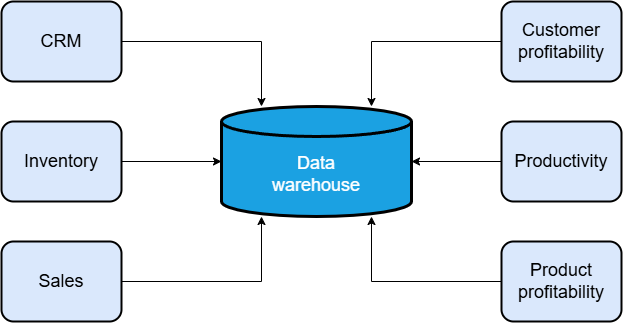

The diagram above was exported from draw.io. Its source (the exported page's mxGraphModel, read from the mxfile embedded in the PNG):
<mxGraphModel dx="1489" dy="764" grid="1" gridSize="10" guides="1" tooltips="1" connect="1" arrows="1" fold="1" page="1" pageScale="1" pageWidth="827" pageHeight="1169" math="0" shadow="0">
  <root>
    <mxCell id="0" />
    <mxCell id="1" parent="0" />
    <mxCell id="5ecLKk59kmnM32Hp33ej-3" value="&lt;font style=&quot;font-size: 18px;&quot;&gt;Data&lt;/font&gt;&lt;div&gt;&lt;font style=&quot;font-size: 18px;&quot;&gt;warehouse&lt;/font&gt;&lt;/div&gt;" style="shape=cylinder3;whiteSpace=wrap;html=1;boundedLbl=1;backgroundOutline=1;size=15;fillColor=#1ba1e2;fontColor=#ffffff;strokeColor=#000000;strokeWidth=3;" parent="1" vertex="1">
      <mxGeometry x="500" y="575" width="190" height="110" as="geometry" />
    </mxCell>
    <mxCell id="5ecLKk59kmnM32Hp33ej-10" style="edgeStyle=orthogonalEdgeStyle;rounded=0;orthogonalLoop=1;jettySize=auto;html=1;" parent="1" source="5ecLKk59kmnM32Hp33ej-4" target="5ecLKk59kmnM32Hp33ej-3" edge="1">
      <mxGeometry relative="1" as="geometry">
        <Array as="points">
          <mxPoint x="540" y="510" />
        </Array>
      </mxGeometry>
    </mxCell>
    <mxCell id="5ecLKk59kmnM32Hp33ej-4" value="CRM" style="rounded=1;whiteSpace=wrap;html=1;fontSize=18;fillColor=#dae8fc;strokeColor=#000000;strokeWidth=2;" parent="1" vertex="1">
      <mxGeometry x="280" y="470" width="120" height="80" as="geometry" />
    </mxCell>
    <mxCell id="5ecLKk59kmnM32Hp33ej-11" style="edgeStyle=orthogonalEdgeStyle;rounded=0;orthogonalLoop=1;jettySize=auto;html=1;" parent="1" source="5ecLKk59kmnM32Hp33ej-5" target="5ecLKk59kmnM32Hp33ej-3" edge="1">
      <mxGeometry relative="1" as="geometry" />
    </mxCell>
    <mxCell id="5ecLKk59kmnM32Hp33ej-5" value="Inventory" style="rounded=1;whiteSpace=wrap;html=1;fontSize=18;fillColor=#dae8fc;strokeColor=#000000;strokeWidth=2;" parent="1" vertex="1">
      <mxGeometry x="280" y="590" width="120" height="80" as="geometry" />
    </mxCell>
    <mxCell id="5ecLKk59kmnM32Hp33ej-12" style="edgeStyle=orthogonalEdgeStyle;rounded=0;orthogonalLoop=1;jettySize=auto;html=1;" parent="1" source="5ecLKk59kmnM32Hp33ej-6" target="5ecLKk59kmnM32Hp33ej-3" edge="1">
      <mxGeometry relative="1" as="geometry">
        <Array as="points">
          <mxPoint x="540" y="750" />
        </Array>
      </mxGeometry>
    </mxCell>
    <mxCell id="5ecLKk59kmnM32Hp33ej-6" value="Sales" style="rounded=1;whiteSpace=wrap;html=1;fontSize=18;fillColor=#dae8fc;strokeColor=#000000;strokeWidth=2;" parent="1" vertex="1">
      <mxGeometry x="280" y="710" width="120" height="80" as="geometry" />
    </mxCell>
    <mxCell id="5ecLKk59kmnM32Hp33ej-13" style="edgeStyle=orthogonalEdgeStyle;rounded=0;orthogonalLoop=1;jettySize=auto;html=1;" parent="1" source="5ecLKk59kmnM32Hp33ej-7" target="5ecLKk59kmnM32Hp33ej-3" edge="1">
      <mxGeometry relative="1" as="geometry">
        <Array as="points">
          <mxPoint x="650" y="510" />
        </Array>
      </mxGeometry>
    </mxCell>
    <mxCell id="5ecLKk59kmnM32Hp33ej-7" value="Customer&lt;div&gt;profitability&lt;/div&gt;" style="rounded=1;whiteSpace=wrap;html=1;fontSize=18;fillColor=#dae8fc;strokeColor=#000000;strokeWidth=2;" parent="1" vertex="1">
      <mxGeometry x="780" y="470" width="120" height="80" as="geometry" />
    </mxCell>
    <mxCell id="5ecLKk59kmnM32Hp33ej-14" style="edgeStyle=orthogonalEdgeStyle;rounded=0;orthogonalLoop=1;jettySize=auto;html=1;" parent="1" source="5ecLKk59kmnM32Hp33ej-8" target="5ecLKk59kmnM32Hp33ej-3" edge="1">
      <mxGeometry relative="1" as="geometry" />
    </mxCell>
    <mxCell id="5ecLKk59kmnM32Hp33ej-8" value="Productivity" style="rounded=1;whiteSpace=wrap;html=1;fontSize=18;fillColor=#dae8fc;strokeColor=#000000;strokeWidth=2;" parent="1" vertex="1">
      <mxGeometry x="780" y="590" width="120" height="80" as="geometry" />
    </mxCell>
    <mxCell id="5ecLKk59kmnM32Hp33ej-15" style="edgeStyle=orthogonalEdgeStyle;rounded=0;orthogonalLoop=1;jettySize=auto;html=1;" parent="1" source="5ecLKk59kmnM32Hp33ej-9" target="5ecLKk59kmnM32Hp33ej-3" edge="1">
      <mxGeometry relative="1" as="geometry">
        <Array as="points">
          <mxPoint x="650" y="750" />
        </Array>
      </mxGeometry>
    </mxCell>
    <mxCell id="5ecLKk59kmnM32Hp33ej-9" value="Product&lt;div&gt;profitability&lt;/div&gt;" style="rounded=1;whiteSpace=wrap;html=1;fontSize=18;fillColor=#dae8fc;strokeColor=#000000;strokeWidth=2;" parent="1" vertex="1">
      <mxGeometry x="780" y="710" width="120" height="80" as="geometry" />
    </mxCell>
  </root>
</mxGraphModel>